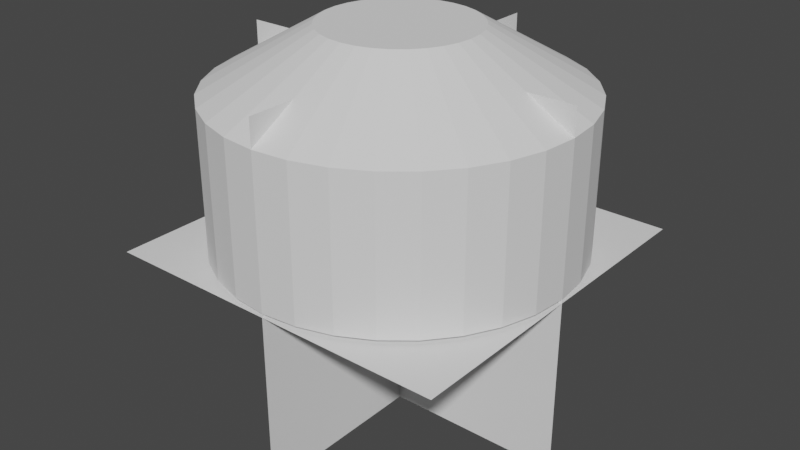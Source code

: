 # Source: Bush.blend  (saved by Blender 3.4.6; exported with 4.5.12 LTS)
import bpy
from mathutils import Matrix  # noqa: F401  (used for matrix-valued properties, if any)

bpy.ops.wm.read_factory_settings(use_empty=True)
scene = bpy.context.scene
scene.name = 'Scene'

# ---- materials (node trees are filled in below, after node groups)
mat_material_001 = bpy.data.materials.new('Material.001')
mat_material_001.use_transparent_shadow = False

# ---- material node trees
mat_material_001.use_nodes = True; mat_material_001.node_tree.nodes.clear()
_N = mat_material_001.node_tree.nodes; _L = mat_material_001.node_tree.links
n0 = _N.new('ShaderNodeBsdfPrincipled'); n0.name = 'Principled BSDF'; n0.location = (10, 300)
n0.distribution = 'GGX'
n0.subsurface_method = 'RANDOM_WALK_SKIN'
n0.inputs[0].default_value = (0.0, 0.07602, 0.002242, 1.0)
n0.inputs[3].default_value = 1.45
n0.inputs[27].default_value = (0.0, 0.0, 0.0, 1.0)
n0.inputs[28].default_value = 1.0
n1 = _N.new('ShaderNodeOutputMaterial'); n1.name = 'Material Output'; n1.location = (300, 300)
_L.new(n0.outputs[0], n1.inputs[0])
n1.is_active_output = True

# ---- world
world_world = bpy.data.worlds.new('World'); scene.world = world_world
world_world.use_nodes = True; world_world.node_tree.nodes.clear()
_N = world_world.node_tree.nodes; _L = world_world.node_tree.links
n0 = _N.new('ShaderNodeOutputWorld'); n0.name = 'World Output'; n0.location = (300, 300)
n1 = _N.new('ShaderNodeBackground'); n1.name = 'Background'; n1.location = (10, 300)
n1.inputs[0].default_value = (0.05088, 0.05088, 0.05088, 1.0)
_L.new(n1.outputs[0], n0.inputs[0])
n0.is_active_output = True
world_world.color = (0.05088, 0.05088, 0.05088)
world_world.use_sun_shadow = False
world_world.sun_shadow_jitter_overblur = 0.0

# ---- meshes
me_sphere = bpy.data.meshes.new('Sphere')
me_sphere.from_pydata([(0.0, 0.5556, 1.063), (0.0, 0.8315, 0.8741), (0.0, 0.9808, 0.6268), (0.0, 1.0, 0.493), (0.0, 0.9808, 0.3592), (0.0, 0.8315, 0.1119), (0.03806, 0.1913, 1.166), (0.07466, 0.3753, 1.127), (0.1084, 0.5449, 1.063), (0.1379, 0.6935, 0.9781), (0.1622, 0.8155, 0.8741), (0.1802, 0.9061, 0.7555), (0.1913, 0.9619, 0.6268), (0.1951, 0.9808, 0.493), (0.1913, 0.9619, 0.3592), (0.1802, 0.9061, 0.2305), (0.1622, 0.8155, 0.1119), (0.1379, 0.6935, 0.007932), (0.07466, 0.1802, 1.166), (0.1464, 0.3536, 1.127), (0.2126, 0.5133, 1.063), (0.2706, 0.6533, 0.9781), (0.3182, 0.7682, 0.8741), (0.3536, 0.8536, 0.7555), (0.3753, 0.9061, 0.6268), (0.3827, 0.9239, 0.493), (0.3753, 0.9061, 0.3592), (0.3536, 0.8536, 0.2305), (0.3182, 0.7682, 0.1119), (0.2706, 0.6533, 0.007932), (0.1084, 0.1622, 1.166), (0.2126, 0.3182, 1.127), (0.3087, 0.4619, 1.063), (0.3928, 0.5879, 0.9781), (0.4619, 0.6913, 0.8741), (0.5133, 0.7682, 0.7555), (0.5449, 0.8155, 0.6268), (0.5556, 0.8315, 0.493), (0.5449, 0.8155, 0.3592), (0.5133, 0.7682, 0.2305), (0.4619, 0.6913, 0.1119), (0.3928, 0.5879, 0.007932), (0.1379, 0.1379, 1.166), (0.2706, 0.2706, 1.127), (0.3928, 0.3928, 1.063), (0.5, 0.5, 0.9781), (0.5879, 0.5879, 0.8741), (0.6533, 0.6533, 0.7555), (0.6935, 0.6935, 0.6268), (0.7071, 0.7071, 0.493), (0.6935, 0.6935, 0.3592), (0.6533, 0.6533, 0.2305), (0.5879, 0.5879, 0.1119), (0.5, 0.5, 0.007932), (0.1622, 0.1084, 1.166), (0.3182, 0.2126, 1.127), (0.4619, 0.3087, 1.063), (0.5879, 0.3928, 0.9781), (0.6913, 0.4619, 0.8741), (0.7682, 0.5133, 0.7555), (0.8155, 0.5449, 0.6268), (0.8315, 0.5556, 0.493), (0.8155, 0.5449, 0.3592), (0.7682, 0.5133, 0.2305), (0.6913, 0.4619, 0.1119), (0.5879, 0.3928, 0.007932), (0.0, 0.0, 1.179), (0.1802, 0.07466, 1.166), (0.3536, 0.1464, 1.127), (0.5133, 0.2126, 1.063), (0.6533, 0.2706, 0.9781), (0.7682, 0.3182, 0.8741), (0.8536, 0.3536, 0.7555), (0.9061, 0.3753, 0.6268), (0.9239, 0.3827, 0.493), (0.9061, 0.3753, 0.3592), (0.8536, 0.3536, 0.2305), (0.7682, 0.3182, 0.1119), (0.6533, 0.2706, 0.007932), (0.1913, 0.03806, 1.166), (0.3753, 0.07466, 1.127), (0.5449, 0.1084, 1.063), (0.6935, 0.1379, 0.9781), (0.8155, 0.1622, 0.8741), (0.9061, 0.1802, 0.7555), (0.9619, 0.1913, 0.6268), (0.9808, 0.1951, 0.493), (0.9619, 0.1913, 0.3592), (0.9061, 0.1802, 0.2305), (0.8155, 0.1622, 0.1119), (0.6935, 0.1379, 0.007932), (0.1951, -1.118e-08, 1.166), (0.3827, -2.235e-08, 1.127), (0.5556, -5.215e-08, 1.063), (0.7071, 1.49e-08, 0.9781), (0.8315, -8.941e-08, 0.8741), (0.9239, 4.47e-08, 0.7555), (0.9808, -8.941e-08, 0.6268), (1.0, -1.639e-07, 0.493), (0.9808, -8.941e-08, 0.3592), (0.9239, 4.47e-08, 0.2305), (0.8315, -8.941e-08, 0.1119), (0.7071, 1.49e-08, 0.007932), (0.1913, -0.03806, 1.166), (0.3753, -0.07466, 1.127), (0.5449, -0.1084, 1.063), (0.6935, -0.1379, 0.9781), (0.8155, -0.1622, 0.8741), (0.9061, -0.1802, 0.7555), (0.9619, -0.1913, 0.6268), (0.9808, -0.1951, 0.493), (0.9619, -0.1913, 0.3592), (0.9061, -0.1802, 0.2305), (0.8155, -0.1622, 0.1119), (0.6935, -0.1379, 0.007932), (0.1802, -0.07466, 1.166), (0.3536, -0.1464, 1.127), (0.5133, -0.2126, 1.063), (0.6533, -0.2706, 0.9781), (0.7682, -0.3182, 0.8741), (0.8536, -0.3536, 0.7555), (0.9061, -0.3753, 0.6268), (0.9239, -0.3827, 0.493), (0.9061, -0.3753, 0.3592), (0.8536, -0.3536, 0.2305), (0.7682, -0.3182, 0.1119), (0.6533, -0.2706, 0.007932), (0.1622, -0.1084, 1.166), (0.3182, -0.2126, 1.127), (0.4619, -0.3087, 1.063), (0.5879, -0.3928, 0.9781), (0.6913, -0.4619, 0.8741), (0.7682, -0.5133, 0.7555), (0.8155, -0.5449, 0.6268), (0.8315, -0.5556, 0.493), (0.8155, -0.5449, 0.3592), (0.7682, -0.5133, 0.2305), (0.6913, -0.4619, 0.1119), (0.5879, -0.3928, 0.007932), (0.1379, -0.1379, 1.166), (0.2706, -0.2706, 1.127), (0.3928, -0.3928, 1.063), (0.5, -0.5, 0.9781), (0.5879, -0.5879, 0.8741), (0.6533, -0.6533, 0.7555), (0.6935, -0.6935, 0.6268), (0.7071, -0.7071, 0.493), (0.6935, -0.6935, 0.3592), (0.6533, -0.6533, 0.2305), (0.5879, -0.5879, 0.1119), (0.5, -0.5, 0.007932), (0.1084, -0.1622, 1.166), (0.2126, -0.3182, 1.127), (0.3087, -0.4619, 1.063), (0.3928, -0.5879, 0.9781), (0.4619, -0.6913, 0.8741), (0.5133, -0.7682, 0.7555), (0.5449, -0.8155, 0.6268), (0.5556, -0.8315, 0.493), (0.5449, -0.8155, 0.3592), (0.5133, -0.7682, 0.2305), (0.4619, -0.6913, 0.1119), (0.3928, -0.5879, 0.007932), (0.07466, -0.1802, 1.166), (0.1464, -0.3536, 1.127), (0.2126, -0.5133, 1.063), (0.2706, -0.6533, 0.9781), (0.3182, -0.7682, 0.8741), (0.3536, -0.8536, 0.7555), (0.3753, -0.9061, 0.6268), (0.3827, -0.9239, 0.493), (0.3753, -0.9061, 0.3592), (0.3536, -0.8536, 0.2305), (0.3182, -0.7682, 0.1119), (0.2706, -0.6533, 0.007932), (0.03806, -0.1913, 1.166), (0.07466, -0.3753, 1.127), (0.1084, -0.5449, 1.063), (0.1379, -0.6935, 0.9781), (0.1622, -0.8155, 0.8741), (0.1802, -0.9061, 0.7555), (0.1913, -0.9619, 0.6268), (0.1951, -0.9808, 0.493), (0.1913, -0.9619, 0.3592), (0.1802, -0.9061, 0.2305), (0.1622, -0.8155, 0.1119), (0.1379, -0.6935, 0.007932), (-7.451e-09, -0.1951, 1.166), (-5.215e-08, -0.3827, 1.127), (-9.686e-08, -0.5556, 1.063), (-1.49e-08, -0.7071, 0.9781), (-1.043e-07, -0.8315, 0.8741), (2.98e-08, -0.9239, 0.7555), (-1.341e-07, -0.9808, 0.6268), (-3.278e-07, -1.0, 0.493), (-1.341e-07, -0.9808, 0.3592), (2.98e-08, -0.9239, 0.2305), (-1.043e-07, -0.8315, 0.1119), (-1.49e-08, -0.7071, 0.007932), (-0.03806, -0.1913, 1.166), (-0.07466, -0.3753, 1.127), (-0.1084, -0.5449, 1.063), (-0.1379, -0.6935, 0.9781), (-0.1622, -0.8155, 0.8741), (-0.1802, -0.9061, 0.7555), (-0.1913, -0.9619, 0.6268), (-0.1951, -0.9808, 0.493), (-0.1913, -0.9619, 0.3592), (-0.1802, -0.9061, 0.2305), (-0.1622, -0.8155, 0.1119), (-0.1379, -0.6935, 0.007932), (-0.07466, -0.1802, 1.166), (-0.1464, -0.3536, 1.127), (-0.2126, -0.5133, 1.063), (-0.2706, -0.6533, 0.9781), (-0.3182, -0.7682, 0.8741), (-0.3536, -0.8536, 0.7555), (-0.3753, -0.9061, 0.6268), (-0.3827, -0.9239, 0.493), (-0.3753, -0.9061, 0.3592), (-0.3536, -0.8536, 0.2305), (-0.3182, -0.7682, 0.1119), (-0.2706, -0.6533, 0.007932), (-0.1084, -0.1622, 1.166), (-0.2126, -0.3182, 1.127), (-0.3087, -0.4619, 1.063), (-0.3928, -0.5879, 0.9781), (-0.4619, -0.6913, 0.8741), (-0.5133, -0.7682, 0.7555), (-0.5449, -0.8155, 0.6268), (-0.5556, -0.8315, 0.493), (-0.5449, -0.8155, 0.3592), (-0.5133, -0.7682, 0.2305), (-0.4619, -0.6913, 0.1119), (-0.3928, -0.5879, 0.007932), (-0.1379, -0.1379, 1.166), (-0.2706, -0.2706, 1.127), (-0.3928, -0.3928, 1.063), (-0.5, -0.5, 0.9781), (-0.5879, -0.5879, 0.8741), (-0.6533, -0.6533, 0.7555), (-0.6935, -0.6935, 0.6268), (-0.7071, -0.7071, 0.493), (-0.6935, -0.6935, 0.3592), (-0.6533, -0.6533, 0.2305), (-0.5879, -0.5879, 0.1119), (-0.5, -0.5, 0.007932), (-0.1622, -0.1084, 1.166), (-0.3182, -0.2126, 1.127), (-0.4619, -0.3087, 1.063), (-0.5879, -0.3928, 0.9781), (-0.6913, -0.4619, 0.8741), (-0.7682, -0.5133, 0.7555), (-0.8155, -0.5449, 0.6268), (-0.8315, -0.5556, 0.493), (-0.8155, -0.5449, 0.3592), (-0.7682, -0.5133, 0.2305), (-0.6913, -0.4619, 0.1119), (-0.5879, -0.3928, 0.007932), (-0.1802, -0.07466, 1.166), (-0.3536, -0.1464, 1.127), (-0.5133, -0.2126, 1.063), (-0.6533, -0.2706, 0.9781), (-0.7682, -0.3182, 0.8741), (-0.8536, -0.3536, 0.7555), (-0.9061, -0.3753, 0.6268), (-0.9239, -0.3827, 0.493), (-0.9061, -0.3753, 0.3592), (-0.8536, -0.3536, 0.2305), (-0.7682, -0.3182, 0.1119), (-0.6533, -0.2706, 0.007932), (-0.1913, -0.03806, 1.166), (-0.3753, -0.07466, 1.127), (-0.5449, -0.1084, 1.063), (-0.6935, -0.1379, 0.9781), (-0.8155, -0.1622, 0.8741), (-0.9061, -0.1802, 0.7555), (-0.9619, -0.1913, 0.6268), (-0.9808, -0.1951, 0.493), (-0.9619, -0.1913, 0.3592), (-0.9061, -0.1802, 0.2305), (-0.8155, -0.1622, 0.1119), (-0.6935, -0.1379, 0.007932), (-0.1951, 1.863e-08, 1.166), (-0.3827, 5.215e-08, 1.127), (-0.5556, 1.49e-07, 1.063), (-0.7071, 2.98e-08, 0.9781), (-0.8315, 1.639e-07, 0.8741), (-0.9239, 1.49e-08, 0.7555), (-0.9808, 2.682e-07, 0.6268), (-1.0, 4.47e-07, 0.493), (-0.9808, 2.682e-07, 0.3592), (-0.9239, 1.49e-08, 0.2305), (-0.8315, 1.639e-07, 0.1119), (-0.7071, 2.98e-08, 0.007932), (-0.1913, 0.03806, 1.166), (-0.3753, 0.07466, 1.127), (-0.5449, 0.1084, 1.063), (-0.6935, 0.1379, 0.9781), (-0.8155, 0.1622, 0.8741), (-0.9061, 0.1802, 0.7555), (-0.9619, 0.1913, 0.6268), (-0.9808, 0.1951, 0.493), (-0.9619, 0.1913, 0.3592), (-0.9061, 0.1802, 0.2305), (-0.8155, 0.1622, 0.1119), (-0.6935, 0.1379, 0.007932), (-0.1802, 0.07466, 1.166), (-0.3536, 0.1464, 1.127), (-0.5133, 0.2126, 1.063), (-0.6533, 0.2706, 0.9781), (-0.7682, 0.3182, 0.8741), (-0.8536, 0.3536, 0.7555), (-0.9061, 0.3753, 0.6268), (-0.9239, 0.3827, 0.493), (-0.9061, 0.3753, 0.3592), (-0.8536, 0.3536, 0.2305), (-0.7682, 0.3182, 0.1119), (-0.6533, 0.2706, 0.007932), (-0.1622, 0.1084, 1.166), (-0.3182, 0.2126, 1.127), (-0.4619, 0.3087, 1.063), (-0.5879, 0.3928, 0.9781), (-0.6913, 0.4619, 0.8741), (-0.7682, 0.5133, 0.7555), (-0.8155, 0.5449, 0.6268), (-0.8315, 0.5556, 0.493), (-0.8155, 0.5449, 0.3592), (-0.7682, 0.5133, 0.2305), (-0.6913, 0.4619, 0.1119), (-0.5879, 0.3928, 0.007932), (-0.1379, 0.1379, 1.166), (-0.2706, 0.2706, 1.127), (-0.3928, 0.3928, 1.063), (-0.5, 0.5, 0.9781), (-0.5879, 0.5879, 0.8741), (-0.6533, 0.6533, 0.7555), (-0.6935, 0.6935, 0.6268), (-0.7071, 0.7071, 0.493), (-0.6935, 0.6935, 0.3592), (-0.6533, 0.6533, 0.2305), (-0.5879, 0.5879, 0.1119), (-0.5, 0.5, 0.007932), (-0.1084, 0.1622, 1.166), (-0.2126, 0.3182, 1.127), (-0.3087, 0.4619, 1.063), (-0.3928, 0.5879, 0.9781), (-0.4619, 0.6913, 0.8741), (-0.5133, 0.7682, 0.7555), (-0.5449, 0.8155, 0.6268), (-0.5556, 0.8315, 0.493), (-0.5449, 0.8155, 0.3592), (-0.5133, 0.7682, 0.2305), (-0.4619, 0.6913, 0.1119), (-0.3928, 0.5879, 0.007932), (-0.07466, 0.1802, 1.166), (-0.1464, 0.3536, 1.127), (-0.2126, 0.5133, 1.063), (-0.2706, 0.6533, 0.9781), (-0.3182, 0.7682, 0.8741), (-0.3536, 0.8536, 0.7555), (-0.3753, 0.9061, 0.6268), (-0.3827, 0.9239, 0.493), (-0.3753, 0.9061, 0.3592), (-0.3536, 0.8536, 0.2305), (-0.3182, 0.7682, 0.1119), (-0.2706, 0.6533, 0.007932), (-0.03806, 0.1913, 1.166), (-0.07466, 0.3753, 1.127), (-0.1084, 0.5449, 1.063), (-0.1379, 0.6935, 0.9781), (-0.1622, 0.8155, 0.8741), (-0.1802, 0.9061, 0.7555), (-0.1913, 0.9619, 0.6268), (-0.1951, 0.9808, 0.493), (-0.1913, 0.9619, 0.3592), (-0.1802, 0.9061, 0.2305), (-0.1622, 0.8155, 0.1119), (-0.1379, 0.6935, 0.007932), (1.49e-08, 0.1951, 1.166), (6.706e-08, 0.3827, 1.127), (8.941e-08, 0.7071, 0.9781), (5.96e-08, 0.9239, 0.7555), (5.96e-08, 0.9239, 0.2305), (8.941e-08, 0.7071, 0.007932)], [], [(380, 379, 6, 7), (383, 4, 14, 15), (0, 380, 7, 8), (5, 383, 15, 16), (381, 0, 8, 9), (384, 5, 16, 17), (1, 381, 9, 10), (382, 1, 10, 11), (2, 382, 11, 12), (3, 2, 12, 13), (379, 66, 6), (4, 3, 13, 14), (6, 66, 18), (14, 13, 25, 26), (7, 6, 18, 19), (15, 14, 26, 27), (8, 7, 19, 20), (16, 15, 27, 28), (9, 8, 20, 21), (17, 16, 28, 29), (10, 9, 21, 22), (11, 10, 22, 23), (12, 11, 23, 24), (13, 12, 24, 25), (22, 21, 33, 34), (23, 22, 34, 35), (24, 23, 35, 36), (25, 24, 36, 37), (18, 66, 30), (26, 25, 37, 38), (19, 18, 30, 31), (27, 26, 38, 39), (20, 19, 31, 32), (28, 27, 39, 40), (21, 20, 32, 33), (29, 28, 40, 41), (38, 37, 49, 50), (31, 30, 42, 43), (39, 38, 50, 51), (32, 31, 43, 44), (40, 39, 51, 52), (33, 32, 44, 45), (41, 40, 52, 53), (34, 33, 45, 46), (35, 34, 46, 47), (36, 35, 47, 48), (37, 36, 48, 49), (30, 66, 42), (47, 46, 58, 59), (48, 47, 59, 60), (49, 48, 60, 61), (42, 66, 54), (50, 49, 61, 62), (43, 42, 54, 55), (51, 50, 62, 63), (44, 43, 55, 56), (52, 51, 63, 64), (45, 44, 56, 57), (53, 52, 64, 65), (46, 45, 57, 58), (55, 54, 67, 68), (63, 62, 75, 76), (56, 55, 68, 69), (64, 63, 76, 77), (57, 56, 69, 70), (65, 64, 77, 78), (58, 57, 70, 71), (59, 58, 71, 72), (60, 59, 72, 73), (61, 60, 73, 74), (54, 66, 67), (62, 61, 74, 75), (72, 71, 83, 84), (73, 72, 84, 85), (74, 73, 85, 86), (67, 66, 79), (75, 74, 86, 87), (68, 67, 79, 80), (76, 75, 87, 88), (69, 68, 80, 81), (77, 76, 88, 89), (70, 69, 81, 82), (78, 77, 89, 90), (71, 70, 82, 83), (88, 87, 99, 100), (81, 80, 92, 93), (89, 88, 100, 101), (82, 81, 93, 94), (90, 89, 101, 102), (83, 82, 94, 95), (84, 83, 95, 96), (85, 84, 96, 97), (86, 85, 97, 98), (79, 66, 91), (87, 86, 98, 99), (80, 79, 91, 92), (97, 96, 108, 109), (98, 97, 109, 110), (91, 66, 103), (99, 98, 110, 111), (92, 91, 103, 104), (100, 99, 111, 112), (93, 92, 104, 105), (101, 100, 112, 113), (94, 93, 105, 106), (102, 101, 113, 114), (95, 94, 106, 107), (96, 95, 107, 108), (113, 112, 124, 125), (106, 105, 117, 118), (114, 113, 125, 126), (107, 106, 118, 119), (108, 107, 119, 120), (109, 108, 120, 121), (110, 109, 121, 122), (103, 66, 115), (111, 110, 122, 123), (104, 103, 115, 116), (112, 111, 123, 124), (105, 104, 116, 117), (122, 121, 133, 134), (115, 66, 127), (123, 122, 134, 135), (116, 115, 127, 128), (124, 123, 135, 136), (117, 116, 128, 129), (125, 124, 136, 137), (118, 117, 129, 130), (126, 125, 137, 138), (119, 118, 130, 131), (120, 119, 131, 132), (121, 120, 132, 133), (130, 129, 141, 142), (138, 137, 149, 150), (131, 130, 142, 143), (132, 131, 143, 144), (133, 132, 144, 145), (134, 133, 145, 146), (127, 66, 139), (135, 134, 146, 147), (128, 127, 139, 140), (136, 135, 147, 148), (129, 128, 140, 141), (137, 136, 148, 149), (146, 145, 157, 158), (139, 66, 151), (147, 146, 158, 159), (140, 139, 151, 152), (148, 147, 159, 160), (141, 140, 152, 153), (149, 148, 160, 161), (142, 141, 153, 154), (150, 149, 161, 162), (143, 142, 154, 155), (144, 143, 155, 156), (145, 144, 156, 157), (162, 161, 173, 174), (155, 154, 166, 167), (156, 155, 167, 168), (157, 156, 168, 169), (158, 157, 169, 170), (151, 66, 163), (159, 158, 170, 171), (152, 151, 163, 164), (160, 159, 171, 172), (153, 152, 164, 165), (161, 160, 172, 173), (154, 153, 165, 166), (163, 66, 175), (171, 170, 182, 183), (164, 163, 175, 176), (172, 171, 183, 184), (165, 164, 176, 177), (173, 172, 184, 185), (166, 165, 177, 178), (174, 173, 185, 186), (167, 166, 178, 179), (168, 167, 179, 180), (169, 168, 180, 181), (170, 169, 181, 182), (179, 178, 190, 191), (180, 179, 191, 192), (181, 180, 192, 193), (182, 181, 193, 194), (175, 66, 187), (183, 182, 194, 195), (176, 175, 187, 188), (184, 183, 195, 196), (177, 176, 188, 189), (185, 184, 196, 197), (178, 177, 189, 190), (186, 185, 197, 198), (195, 194, 206, 207), (188, 187, 199, 200), (196, 195, 207, 208), (189, 188, 200, 201), (197, 196, 208, 209), (190, 189, 201, 202), (198, 197, 209, 210), (191, 190, 202, 203), (192, 191, 203, 204), (193, 192, 204, 205), (194, 193, 205, 206), (187, 66, 199), (204, 203, 215, 216), (205, 204, 216, 217), (206, 205, 217, 218), (199, 66, 211), (207, 206, 218, 219), (200, 199, 211, 212), (208, 207, 219, 220), (201, 200, 212, 213), (209, 208, 220, 221), (202, 201, 213, 214), (210, 209, 221, 222), (203, 202, 214, 215), (220, 219, 231, 232), (213, 212, 224, 225), (221, 220, 232, 233), (214, 213, 225, 226), (222, 221, 233, 234), (215, 214, 226, 227), (216, 215, 227, 228), (217, 216, 228, 229), (218, 217, 229, 230), (211, 66, 223), (219, 218, 230, 231), (212, 211, 223, 224), (229, 228, 240, 241), (230, 229, 241, 242), (223, 66, 235), (231, 230, 242, 243), (224, 223, 235, 236), (232, 231, 243, 244), (225, 224, 236, 237), (233, 232, 244, 245), (226, 225, 237, 238), (234, 233, 245, 246), (227, 226, 238, 239), (228, 227, 239, 240), (237, 236, 248, 249), (245, 244, 256, 257), (238, 237, 249, 250), (246, 245, 257, 258), (239, 238, 250, 251), (240, 239, 251, 252), (241, 240, 252, 253), (242, 241, 253, 254), (235, 66, 247), (243, 242, 254, 255), (236, 235, 247, 248), (244, 243, 255, 256), (253, 252, 264, 265), (254, 253, 265, 266), (247, 66, 259), (255, 254, 266, 267), (248, 247, 259, 260), (256, 255, 267, 268), (249, 248, 260, 261), (257, 256, 268, 269), (250, 249, 261, 262), (258, 257, 269, 270), (251, 250, 262, 263), (252, 251, 263, 264), (269, 268, 280, 281), (262, 261, 273, 274), (270, 269, 281, 282), (263, 262, 274, 275), (264, 263, 275, 276), (265, 264, 276, 277), (266, 265, 277, 278), (259, 66, 271), (267, 266, 278, 279), (260, 259, 271, 272), (268, 267, 279, 280), (261, 260, 272, 273), (278, 277, 289, 290), (271, 66, 283), (279, 278, 290, 291), (272, 271, 283, 284), (280, 279, 291, 292), (273, 272, 284, 285), (281, 280, 292, 293), (274, 273, 285, 286), (282, 281, 293, 294), (275, 274, 286, 287), (276, 275, 287, 288), (277, 276, 288, 289), (286, 285, 297, 298), (294, 293, 305, 306), (287, 286, 298, 299), (288, 287, 299, 300), (289, 288, 300, 301), (290, 289, 301, 302), (283, 66, 295), (291, 290, 302, 303), (284, 283, 295, 296), (292, 291, 303, 304), (285, 284, 296, 297), (293, 292, 304, 305), (302, 301, 313, 314), (295, 66, 307), (303, 302, 314, 315), (296, 295, 307, 308), (304, 303, 315, 316), (297, 296, 308, 309), (305, 304, 316, 317), (298, 297, 309, 310), (306, 305, 317, 318), (299, 298, 310, 311), (300, 299, 311, 312), (301, 300, 312, 313), (318, 317, 329, 330), (311, 310, 322, 323), (312, 311, 323, 324), (313, 312, 324, 325), (314, 313, 325, 326), (307, 66, 319), (315, 314, 326, 327), (308, 307, 319, 320), (316, 315, 327, 328), (309, 308, 320, 321), (317, 316, 328, 329), (310, 309, 321, 322), (327, 326, 338, 339), (320, 319, 331, 332), (328, 327, 339, 340), (321, 320, 332, 333), (329, 328, 340, 341), (322, 321, 333, 334), (330, 329, 341, 342), (323, 322, 334, 335), (324, 323, 335, 336), (325, 324, 336, 337), (326, 325, 337, 338), (319, 66, 331), (336, 335, 347, 348), (337, 336, 348, 349), (338, 337, 349, 350), (331, 66, 343), (339, 338, 350, 351), (332, 331, 343, 344), (340, 339, 351, 352), (333, 332, 344, 345), (341, 340, 352, 353), (334, 333, 345, 346), (342, 341, 353, 354), (335, 334, 346, 347), (344, 343, 355, 356), (352, 351, 363, 364), (345, 344, 356, 357), (353, 352, 364, 365), (346, 345, 357, 358), (354, 353, 365, 366), (347, 346, 358, 359), (348, 347, 359, 360), (349, 348, 360, 361), (350, 349, 361, 362), (343, 66, 355), (351, 350, 362, 363), (360, 359, 371, 372), (361, 360, 372, 373), (362, 361, 373, 374), (355, 66, 367), (363, 362, 374, 375), (356, 355, 367, 368), (364, 363, 375, 376), (357, 356, 368, 369), (365, 364, 376, 377), (358, 357, 369, 370), (366, 365, 377, 378), (359, 358, 370, 371), (376, 375, 4, 383), (369, 368, 380, 0), (377, 376, 383, 5), (370, 369, 0, 381), (378, 377, 5, 384), (371, 370, 381, 1), (372, 371, 1, 382), (373, 372, 382, 2), (374, 373, 2, 3), (367, 66, 379), (375, 374, 3, 4), (368, 367, 379, 380)])
_uv = me_sphere.uv_layers.new(name='UVMap')
_uv.uv.foreach_set('vector', [0.75, 0.875, 0.75, 0.9375, 0.7188, 0.9375, 0.7188, 0.875, 0.75, 0.375, 0.75, 0.4375, 0.7188, 0.4375, 0.7188, 0.375, 0.75, 0.8125, 0.75, 0.875, 0.7188, 0.875, 0.7188, 0.8125, 0.75, 0.3125, 0.75, 0.375, 0.7188, 0.375, 0.7188, 0.3125, 0.75, 0.75, 0.75, 0.8125, 0.7188, 0.8125, 0.7188, 0.75, 0.75, 0.25, 0.75, 0.3125, 0.7188, 0.3125, 0.7188, 0.25, 0.75, 0.6875, 0.75, 0.75, 0.7188, 0.75, 0.7188, 0.6875, 0.75, 0.625, 0.75, 0.6875, 0.7188, 0.6875, 0.7188, 0.625, 0.75, 0.5625, 0.75, 0.625, 0.7188, 0.625, 0.7188, 0.5625, 0.75, 0.5, 0.75, 0.5625, 0.7188, 0.5625, 0.7188, 0.5, 0.75, 0.9375, 0.7344, 1.0, 0.7188, 0.9375, 0.75, 0.4375, 0.75, 0.5, 0.7188, 0.5, 0.7188, 0.4375, 0.7188, 0.9375, 0.7031, 1.0, 0.6875, 0.9375, 0.7188, 0.4375, 0.7188, 0.5, 0.6875, 0.5, 0.6875, 0.4375, 0.7188, 0.875, 0.7188, 0.9375, 0.6875, 0.9375, 0.6875, 0.875, 0.7188, 0.375, 0.7188, 0.4375, 0.6875, 0.4375, 0.6875, 0.375, 0.7188, 0.8125, 0.7188, 0.875, 0.6875, 0.875, 0.6875, 0.8125, 0.7188, 0.3125, 0.7188, 0.375, 0.6875, 0.375, 0.6875, 0.3125, 0.7188, 0.75, 0.7188, 0.8125, 0.6875, 0.8125, 0.6875, 0.75, 0.7188, 0.25, 0.7188, 0.3125, 0.6875, 0.3125, 0.6875, 0.25, 0.7188, 0.6875, 0.7188, 0.75, 0.6875, 0.75, 0.6875, 0.6875, 0.7188, 0.625, 0.7188, 0.6875, 0.6875, 0.6875, 0.6875, 0.625, 0.7188, 0.5625, 0.7188, 0.625, 0.6875, 0.625, 0.6875, 0.5625, 0.7188, 0.5, 0.7188, 0.5625, 0.6875, 0.5625, 0.6875, 0.5, 0.6875, 0.6875, 0.6875, 0.75, 0.6562, 0.75, 0.6562, 0.6875, 0.6875, 0.625, 0.6875, 0.6875, 0.6562, 0.6875, 0.6562, 0.625, 0.6875, 0.5625, 0.6875, 0.625, 0.6562, 0.625, 0.6562, 0.5625, 0.6875, 0.5, 0.6875, 0.5625, 0.6562, 0.5625, 0.6562, 0.5, 0.6875, 0.9375, 0.6719, 1.0, 0.6562, 0.9375, 0.6875, 0.4375, 0.6875, 0.5, 0.6562, 0.5, 0.6562, 0.4375, 0.6875, 0.875, 0.6875, 0.9375, 0.6562, 0.9375, 0.6562, 0.875, 0.6875, 0.375, 0.6875, 0.4375, 0.6562, 0.4375, 0.6562, 0.375, 0.6875, 0.8125, 0.6875, 0.875, 0.6562, 0.875, 0.6562, 0.8125, 0.6875, 0.3125, 0.6875, 0.375, 0.6562, 0.375, 0.6562, 0.3125, 0.6875, 0.75, 0.6875, 0.8125, 0.6562, 0.8125, 0.6562, 0.75, 0.6875, 0.25, 0.6875, 0.3125, 0.6562, 0.3125, 0.6562, 0.25, 0.6562, 0.4375, 0.6562, 0.5, 0.625, 0.5, 0.625, 0.4375, 0.6562, 0.875, 0.6562, 0.9375, 0.625, 0.9375, 0.625, 0.875, 0.6562, 0.375, 0.6562, 0.4375, 0.625, 0.4375, 0.625, 0.375, 0.6562, 0.8125, 0.6562, 0.875, 0.625, 0.875, 0.625, 0.8125, 0.6562, 0.3125, 0.6562, 0.375, 0.625, 0.375, 0.625, 0.3125, 0.6562, 0.75, 0.6562, 0.8125, 0.625, 0.8125, 0.625, 0.75, 0.6562, 0.25, 0.6562, 0.3125, 0.625, 0.3125, 0.625, 0.25, 0.6562, 0.6875, 0.6562, 0.75, 0.625, 0.75, 0.625, 0.6875, 0.6562, 0.625, 0.6562, 0.6875, 0.625, 0.6875, 0.625, 0.625, 0.6562, 0.5625, 0.6562, 0.625, 0.625, 0.625, 0.625, 0.5625, 0.6562, 0.5, 0.6562, 0.5625, 0.625, 0.5625, 0.625, 0.5, 0.6562, 0.9375, 0.6406, 1.0, 0.625, 0.9375, 0.625, 0.625, 0.625, 0.6875, 0.5938, 0.6875, 0.5938, 0.625, 0.625, 0.5625, 0.625, 0.625, 0.5938, 0.625, 0.5938, 0.5625, 0.625, 0.5, 0.625, 0.5625, 0.5938, 0.5625, 0.5938, 0.5, 0.625, 0.9375, 0.6094, 1.0, 0.5938, 0.9375, 0.625, 0.4375, 0.625, 0.5, 0.5938, 0.5, 0.5938, 0.4375, 0.625, 0.875, 0.625, 0.9375, 0.5938, 0.9375, 0.5938, 0.875, 0.625, 0.375, 0.625, 0.4375, 0.5938, 0.4375, 0.5938, 0.375, 0.625, 0.8125, 0.625, 0.875, 0.5938, 0.875, 0.5938, 0.8125, 0.625, 0.3125, 0.625, 0.375, 0.5938, 0.375, 0.5938, 0.3125, 0.625, 0.75, 0.625, 0.8125, 0.5938, 0.8125, 0.5938, 0.75, 0.625, 0.25, 0.625, 0.3125, 0.5938, 0.3125, 0.5938, 0.25, 0.625, 0.6875, 0.625, 0.75, 0.5938, 0.75, 0.5938, 0.6875, 0.5938, 0.875, 0.5938, 0.9375, 0.5625, 0.9375, 0.5625, 0.875, 0.5938, 0.375, 0.5938, 0.4375, 0.5625, 0.4375, 0.5625, 0.375, 0.5938, 0.8125, 0.5938, 0.875, 0.5625, 0.875, 0.5625, 0.8125, 0.5938, 0.3125, 0.5938, 0.375, 0.5625, 0.375, 0.5625, 0.3125, 0.5938, 0.75, 0.5938, 0.8125, 0.5625, 0.8125, 0.5625, 0.75, 0.5938, 0.25, 0.5938, 0.3125, 0.5625, 0.3125, 0.5625, 0.25, 0.5938, 0.6875, 0.5938, 0.75, 0.5625, 0.75, 0.5625, 0.6875, 0.5938, 0.625, 0.5938, 0.6875, 0.5625, 0.6875, 0.5625, 0.625, 0.5938, 0.5625, 0.5938, 0.625, 0.5625, 0.625, 0.5625, 0.5625, 0.5938, 0.5, 0.5938, 0.5625, 0.5625, 0.5625, 0.5625, 0.5, 0.5938, 0.9375, 0.5781, 1.0, 0.5625, 0.9375, 0.5938, 0.4375, 0.5938, 0.5, 0.5625, 0.5, 0.5625, 0.4375, 0.5625, 0.625, 0.5625, 0.6875, 0.5312, 0.6875, 0.5312, 0.625, 0.5625, 0.5625, 0.5625, 0.625, 0.5312, 0.625, 0.5312, 0.5625, 0.5625, 0.5, 0.5625, 0.5625, 0.5312, 0.5625, 0.5312, 0.5, 0.5625, 0.9375, 0.5469, 1.0, 0.5312, 0.9375, 0.5625, 0.4375, 0.5625, 0.5, 0.5312, 0.5, 0.5312, 0.4375, 0.5625, 0.875, 0.5625, 0.9375, 0.5312, 0.9375, 0.5312, 0.875, 0.5625, 0.375, 0.5625, 0.4375, 0.5312, 0.4375, 0.5312, 0.375, 0.5625, 0.8125, 0.5625, 0.875, 0.5312, 0.875, 0.5312, 0.8125, 0.5625, 0.3125, 0.5625, 0.375, 0.5312, 0.375, 0.5312, 0.3125, 0.5625, 0.75, 0.5625, 0.8125, 0.5312, 0.8125, 0.5312, 0.75, 0.5625, 0.25, 0.5625, 0.3125, 0.5312, 0.3125, 0.5312, 0.25, 0.5625, 0.6875, 0.5625, 0.75, 0.5312, 0.75, 0.5312, 0.6875, 0.5312, 0.375, 0.5312, 0.4375, 0.5, 0.4375, 0.5, 0.375, 0.5312, 0.8125, 0.5312, 0.875, 0.5, 0.875, 0.5, 0.8125, 0.5312, 0.3125, 0.5312, 0.375, 0.5, 0.375, 0.5, 0.3125, 0.5312, 0.75, 0.5312, 0.8125, 0.5, 0.8125, 0.5, 0.75, 0.5312, 0.25, 0.5312, 0.3125, 0.5, 0.3125, 0.5, 0.25, 0.5312, 0.6875, 0.5312, 0.75, 0.5, 0.75, 0.5, 0.6875, 0.5312, 0.625, 0.5312, 0.6875, 0.5, 0.6875, 0.5, 0.625, 0.5312, 0.5625, 0.5312, 0.625, 0.5, 0.625, 0.5, 0.5625, 0.5312, 0.5, 0.5312, 0.5625, 0.5, 0.5625, 0.5, 0.5, 0.5312, 0.9375, 0.5156, 1.0, 0.5, 0.9375, 0.5312, 0.4375, 0.5312, 0.5, 0.5, 0.5, 0.5, 0.4375, 0.5312, 0.875, 0.5312, 0.9375, 0.5, 0.9375, 0.5, 0.875, 0.5, 0.5625, 0.5, 0.625, 0.4688, 0.625, 0.4688, 0.5625, 0.5, 0.5, 0.5, 0.5625, 0.4688, 0.5625, 0.4687, 0.5, 0.5, 0.9375, 0.4844, 1.0, 0.4688, 0.9375, 0.5, 0.4375, 0.5, 0.5, 0.4687, 0.5, 0.4688, 0.4375, 0.5, 0.875, 0.5, 0.9375, 0.4688, 0.9375, 0.4688, 0.875, 0.5, 0.375, 0.5, 0.4375, 0.4688, 0.4375, 0.4688, 0.375, 0.5, 0.8125, 0.5, 0.875, 0.4688, 0.875, 0.4688, 0.8125, 0.5, 0.3125, 0.5, 0.375, 0.4688, 0.375, 0.4687, 0.3125, 0.5, 0.75, 0.5, 0.8125, 0.4688, 0.8125, 0.4688, 0.75, 0.5, 0.25, 0.5, 0.3125, 0.4687, 0.3125, 0.4688, 0.25, 0.5, 0.6875, 0.5, 0.75, 0.4688, 0.75, 0.4687, 0.6875, 0.5, 0.625, 0.5, 0.6875, 0.4687, 0.6875, 0.4688, 0.625, 0.4687, 0.3125, 0.4688, 0.375, 0.4375, 0.375, 0.4375, 0.3125, 0.4688, 0.75, 0.4688, 0.8125, 0.4375, 0.8125, 0.4375, 0.75, 0.4688, 0.25, 0.4687, 0.3125, 0.4375, 0.3125, 0.4375, 0.25, 0.4687, 0.6875, 0.4688, 0.75, 0.4375, 0.75, 0.4375, 0.6875, 0.4688, 0.625, 0.4687, 0.6875, 0.4375, 0.6875, 0.4375, 0.625, 0.4688, 0.5625, 0.4688, 0.625, 0.4375, 0.625, 0.4375, 0.5625, 0.4687, 0.5, 0.4688, 0.5625, 0.4375, 0.5625, 0.4375, 0.5, 0.4688, 0.9375, 0.4531, 1.0, 0.4375, 0.9375, 0.4688, 0.4375, 0.4687, 0.5, 0.4375, 0.5, 0.4375, 0.4375, 0.4688, 0.875, 0.4688, 0.9375, 0.4375, 0.9375, 0.4375, 0.875, 0.4688, 0.375, 0.4688, 0.4375, 0.4375, 0.4375, 0.4375, 0.375, 0.4688, 0.8125, 0.4688, 0.875, 0.4375, 0.875, 0.4375, 0.8125, 0.4375, 0.5, 0.4375, 0.5625, 0.4062, 0.5625, 0.4062, 0.5, 0.4375, 0.9375, 0.4219, 1.0, 0.4062, 0.9375, 0.4375, 0.4375, 0.4375, 0.5, 0.4062, 0.5, 0.4062, 0.4375, 0.4375, 0.875, 0.4375, 0.9375, 0.4062, 0.9375, 0.4062, 0.875, 0.4375, 0.375, 0.4375, 0.4375, 0.4062, 0.4375, 0.4062, 0.375, 0.4375, 0.8125, 0.4375, 0.875, 0.4062, 0.875, 0.4062, 0.8125, 0.4375, 0.3125, 0.4375, 0.375, 0.4062, 0.375, 0.4062, 0.3125, 0.4375, 0.75, 0.4375, 0.8125, 0.4062, 0.8125, 0.4062, 0.75, 0.4375, 0.25, 0.4375, 0.3125, 0.4062, 0.3125, 0.4062, 0.25, 0.4375, 0.6875, 0.4375, 0.75, 0.4062, 0.75, 0.4062, 0.6875, 0.4375, 0.625, 0.4375, 0.6875, 0.4062, 0.6875, 0.4062, 0.625, 0.4375, 0.5625, 0.4375, 0.625, 0.4062, 0.625, 0.4062, 0.5625, 0.4062, 0.75, 0.4062, 0.8125, 0.375, 0.8125, 0.375, 0.75, 0.4062, 0.25, 0.4062, 0.3125, 0.375, 0.3125, 0.375, 0.25, 0.4062, 0.6875, 0.4062, 0.75, 0.375, 0.75, 0.375, 0.6875, 0.4062, 0.625, 0.4062, 0.6875, 0.375, 0.6875, 0.375, 0.625, 0.4062, 0.5625, 0.4062, 0.625, 0.375, 0.625, 0.375, 0.5625, 0.4062, 0.5, 0.4062, 0.5625, 0.375, 0.5625, 0.375, 0.5, 0.4062, 0.9375, 0.3906, 1.0, 0.375, 0.9375, 0.4062, 0.4375, 0.4062, 0.5, 0.375, 0.5, 0.375, 0.4375, 0.4062, 0.875, 0.4062, 0.9375, 0.375, 0.9375, 0.375, 0.875, 0.4062, 0.375, 0.4062, 0.4375, 0.375, 0.4375, 0.375, 0.375, 0.4062, 0.8125, 0.4062, 0.875, 0.375, 0.875, 0.375, 0.8125, 0.4062, 0.3125, 0.4062, 0.375, 0.375, 0.375, 0.375, 0.3125, 0.375, 0.5, 0.375, 0.5625, 0.3438, 0.5625, 0.3437, 0.5, 0.375, 0.9375, 0.3594, 1.0, 0.3438, 0.9375, 0.375, 0.4375, 0.375, 0.5, 0.3437, 0.5, 0.3438, 0.4375, 0.375, 0.875, 0.375, 0.9375, 0.3438, 0.9375, 0.3438, 0.875, 0.375, 0.375, 0.375, 0.4375, 0.3438, 0.4375, 0.3438, 0.375, 0.375, 0.8125, 0.375, 0.875, 0.3438, 0.875, 0.3438, 0.8125, 0.375, 0.3125, 0.375, 0.375, 0.3438, 0.375, 0.3438, 0.3125, 0.375, 0.75, 0.375, 0.8125, 0.3438, 0.8125, 0.3438, 0.75, 0.375, 0.25, 0.375, 0.3125, 0.3438, 0.3125, 0.3438, 0.25, 0.375, 0.6875, 0.375, 0.75, 0.3438, 0.75, 0.3438, 0.6875, 0.375, 0.625, 0.375, 0.6875, 0.3438, 0.6875, 0.3438, 0.625, 0.375, 0.5625, 0.375, 0.625, 0.3438, 0.625, 0.3438, 0.5625, 0.3438, 0.25, 0.3438, 0.3125, 0.3125, 0.3125, 0.3125, 0.25, 0.3438, 0.6875, 0.3438, 0.75, 0.3125, 0.75, 0.3125, 0.6875, 0.3438, 0.625, 0.3438, 0.6875, 0.3125, 0.6875, 0.3125, 0.625, 0.3438, 0.5625, 0.3438, 0.625, 0.3125, 0.625, 0.3125, 0.5625, 0.3437, 0.5, 0.3438, 0.5625, 0.3125, 0.5625, 0.3125, 0.5, 0.3438, 0.9375, 0.3281, 1.0, 0.3125, 0.9375, 0.3438, 0.4375, 0.3437, 0.5, 0.3125, 0.5, 0.3125, 0.4375, 0.3438, 0.875, 0.3438, 0.9375, 0.3125, 0.9375, 0.3125, 0.875, 0.3438, 0.375, 0.3438, 0.4375, 0.3125, 0.4375, 0.3125, 0.375, 0.3438, 0.8125, 0.3438, 0.875, 0.3125, 0.875, 0.3125, 0.8125, 0.3438, 0.3125, 0.3438, 0.375, 0.3125, 0.375, 0.3125, 0.3125, 0.3438, 0.75, 0.3438, 0.8125, 0.3125, 0.8125, 0.3125, 0.75, 0.3125, 0.9375, 0.2969, 1.0, 0.2812, 0.9375, 0.3125, 0.4375, 0.3125, 0.5, 0.2812, 0.5, 0.2812, 0.4375, 0.3125, 0.875, 0.3125, 0.9375, 0.2812, 0.9375, 0.2812, 0.875, 0.3125, 0.375, 0.3125, 0.4375, 0.2812, 0.4375, 0.2812, 0.375, 0.3125, 0.8125, 0.3125, 0.875, 0.2812, 0.875, 0.2812, 0.8125, 0.3125, 0.3125, 0.3125, 0.375, 0.2812, 0.375, 0.2812, 0.3125, 0.3125, 0.75, 0.3125, 0.8125, 0.2812, 0.8125, 0.2812, 0.75, 0.3125, 0.25, 0.3125, 0.3125, 0.2812, 0.3125, 0.2812, 0.25, 0.3125, 0.6875, 0.3125, 0.75, 0.2812, 0.75, 0.2812, 0.6875, 0.3125, 0.625, 0.3125, 0.6875, 0.2812, 0.6875, 0.2812, 0.625, 0.3125, 0.5625, 0.3125, 0.625, 0.2812, 0.625, 0.2812, 0.5625, 0.3125, 0.5, 0.3125, 0.5625, 0.2812, 0.5625, 0.2812, 0.5, 0.2812, 0.6875, 0.2812, 0.75, 0.25, 0.75, 0.25, 0.6875, 0.2812, 0.625, 0.2812, 0.6875, 0.25, 0.6875, 0.25, 0.625, 0.2812, 0.5625, 0.2812, 0.625, 0.25, 0.625, 0.25, 0.5625, 0.2812, 0.5, 0.2812, 0.5625, 0.25, 0.5625, 0.25, 0.5, 0.2812, 0.9375, 0.2656, 1.0, 0.25, 0.9375, 0.2812, 0.4375, 0.2812, 0.5, 0.25, 0.5, 0.25, 0.4375, 0.2812, 0.875, 0.2812, 0.9375, 0.25, 0.9375, 0.25, 0.875, 0.2812, 0.375, 0.2812, 0.4375, 0.25, 0.4375, 0.25, 0.375, 0.2812, 0.8125, 0.2812, 0.875, 0.25, 0.875, 0.25, 0.8125, 0.2812, 0.3125, 0.2812, 0.375, 0.25, 0.375, 0.25, 0.3125, 0.2812, 0.75, 0.2812, 0.8125, 0.25, 0.8125, 0.25, 0.75, 0.2812, 0.25, 0.2812, 0.3125, 0.25, 0.3125, 0.25, 0.25, 0.25, 0.4375, 0.25, 0.5, 0.2187, 0.5, 0.2188, 0.4375, 0.25, 0.875, 0.25, 0.9375, 0.2188, 0.9375, 0.2188, 0.875, 0.25, 0.375, 0.25, 0.4375, 0.2188, 0.4375, 0.2188, 0.375, 0.25, 0.8125, 0.25, 0.875, 0.2188, 0.875, 0.2188, 0.8125, 0.25, 0.3125, 0.25, 0.375, 0.2188, 0.375, 0.2188, 0.3125, 0.25, 0.75, 0.25, 0.8125, 0.2188, 0.8125, 0.2188, 0.75, 0.25, 0.25, 0.25, 0.3125, 0.2188, 0.3125, 0.2188, 0.25, 0.25, 0.6875, 0.25, 0.75, 0.2188, 0.75, 0.2188, 0.6875, 0.25, 0.625, 0.25, 0.6875, 0.2188, 0.6875, 0.2188, 0.625, 0.25, 0.5625, 0.25, 0.625, 0.2188, 0.625, 0.2188, 0.5625, 0.25, 0.5, 0.25, 0.5625, 0.2188, 0.5625, 0.2187, 0.5, 0.25, 0.9375, 0.2344, 1.0, 0.2188, 0.9375, 0.2188, 0.625, 0.2188, 0.6875, 0.1875, 0.6875, 0.1875, 0.625, 0.2188, 0.5625, 0.2188, 0.625, 0.1875, 0.625, 0.1875, 0.5625, 0.2187, 0.5, 0.2188, 0.5625, 0.1875, 0.5625, 0.1875, 0.5, 0.2188, 0.9375, 0.2031, 1.0, 0.1875, 0.9375, 0.2188, 0.4375, 0.2187, 0.5, 0.1875, 0.5, 0.1875, 0.4375, 0.2188, 0.875, 0.2188, 0.9375, 0.1875, 0.9375, 0.1875, 0.875, 0.2188, 0.375, 0.2188, 0.4375, 0.1875, 0.4375, 0.1875, 0.375, 0.2188, 0.8125, 0.2188, 0.875, 0.1875, 0.875, 0.1875, 0.8125, 0.2188, 0.3125, 0.2188, 0.375, 0.1875, 0.375, 0.1875, 0.3125, 0.2188, 0.75, 0.2188, 0.8125, 0.1875, 0.8125, 0.1875, 0.75, 0.2188, 0.25, 0.2188, 0.3125, 0.1875, 0.3125, 0.1875, 0.25, 0.2188, 0.6875, 0.2188, 0.75, 0.1875, 0.75, 0.1875, 0.6875, 0.1875, 0.375, 0.1875, 0.4375, 0.1562, 0.4375, 0.1563, 0.375, 0.1875, 0.8125, 0.1875, 0.875, 0.1562, 0.875, 0.1562, 0.8125, 0.1875, 0.3125, 0.1875, 0.375, 0.1563, 0.375, 0.1562, 0.3125, 0.1875, 0.75, 0.1875, 0.8125, 0.1562, 0.8125, 0.1562, 0.75, 0.1875, 0.25, 0.1875, 0.3125, 0.1562, 0.3125, 0.1562, 0.25, 0.1875, 0.6875, 0.1875, 0.75, 0.1562, 0.75, 0.1562, 0.6875, 0.1875, 0.625, 0.1875, 0.6875, 0.1562, 0.6875, 0.1563, 0.625, 0.1875, 0.5625, 0.1875, 0.625, 0.1563, 0.625, 0.1562, 0.5625, 0.1875, 0.5, 0.1875, 0.5625, 0.1562, 0.5625, 0.1562, 0.5, 0.1875, 0.9375, 0.1719, 1.0, 0.1563, 0.9375, 0.1875, 0.4375, 0.1875, 0.5, 0.1562, 0.5, 0.1562, 0.4375, 0.1875, 0.875, 0.1875, 0.9375, 0.1563, 0.9375, 0.1562, 0.875, 0.1562, 0.5625, 0.1563, 0.625, 0.125, 0.625, 0.125, 0.5625, 0.1562, 0.5, 0.1562, 0.5625, 0.125, 0.5625, 0.125, 0.5, 0.1563, 0.9375, 0.1406, 1.0, 0.125, 0.9375, 0.1562, 0.4375, 0.1562, 0.5, 0.125, 0.5, 0.125, 0.4375, 0.1562, 0.875, 0.1563, 0.9375, 0.125, 0.9375, 0.125, 0.875, 0.1563, 0.375, 0.1562, 0.4375, 0.125, 0.4375, 0.125, 0.375, 0.1562, 0.8125, 0.1562, 0.875, 0.125, 0.875, 0.125, 0.8125, 0.1562, 0.3125, 0.1563, 0.375, 0.125, 0.375, 0.125, 0.3125, 0.1562, 0.75, 0.1562, 0.8125, 0.125, 0.8125, 0.125, 0.75, 0.1562, 0.25, 0.1562, 0.3125, 0.125, 0.3125, 0.125, 0.25, 0.1562, 0.6875, 0.1562, 0.75, 0.125, 0.75, 0.125, 0.6875, 0.1563, 0.625, 0.1562, 0.6875, 0.125, 0.6875, 0.125, 0.625, 0.125, 0.8125, 0.125, 0.875, 0.09375, 0.875, 0.09375, 0.8125, 0.125, 0.3125, 0.125, 0.375, 0.09375, 0.375, 0.09375, 0.3125, 0.125, 0.75, 0.125, 0.8125, 0.09375, 0.8125, 0.09375, 0.75, 0.125, 0.25, 0.125, 0.3125, 0.09375, 0.3125, 0.09375, 0.25, 0.125, 0.6875, 0.125, 0.75, 0.09375, 0.75, 0.09375, 0.6875, 0.125, 0.625, 0.125, 0.6875, 0.09375, 0.6875, 0.09375, 0.625, 0.125, 0.5625, 0.125, 0.625, 0.09375, 0.625, 0.09375, 0.5625, 0.125, 0.5, 0.125, 0.5625, 0.09375, 0.5625, 0.09375, 0.5, 0.125, 0.9375, 0.1094, 1.0, 0.09375, 0.9375, 0.125, 0.4375, 0.125, 0.5, 0.09375, 0.5, 0.09375, 0.4375, 0.125, 0.875, 0.125, 0.9375, 0.09375, 0.9375, 0.09375, 0.875, 0.125, 0.375, 0.125, 0.4375, 0.09375, 0.4375, 0.09375, 0.375, 0.09375, 0.5625, 0.09375, 0.625, 0.0625, 0.625, 0.0625, 0.5625, 0.09375, 0.5, 0.09375, 0.5625, 0.0625, 0.5625, 0.0625, 0.5, 0.09375, 0.9375, 0.07812, 1.0, 0.0625, 0.9375, 0.09375, 0.4375, 0.09375, 0.5, 0.0625, 0.5, 0.0625, 0.4375, 0.09375, 0.875, 0.09375, 0.9375, 0.0625, 0.9375, 0.0625, 0.875, 0.09375, 0.375, 0.09375, 0.4375, 0.0625, 0.4375, 0.0625, 0.375, 0.09375, 0.8125, 0.09375, 0.875, 0.0625, 0.875, 0.0625, 0.8125, 0.09375, 0.3125, 0.09375, 0.375, 0.0625, 0.375, 0.0625, 0.3125, 0.09375, 0.75, 0.09375, 0.8125, 0.0625, 0.8125, 0.0625, 0.75, 0.09375, 0.25, 0.09375, 0.3125, 0.0625, 0.3125, 0.0625, 0.25, 0.09375, 0.6875, 0.09375, 0.75, 0.0625, 0.75, 0.0625, 0.6875, 0.09375, 0.625, 0.09375, 0.6875, 0.0625, 0.6875, 0.0625, 0.625, 0.0625, 0.3125, 0.0625, 0.375, 0.03125, 0.375, 0.03125, 0.3125, 0.0625, 0.75, 0.0625, 0.8125, 0.03125, 0.8125, 0.03125, 0.75, 0.0625, 0.25, 0.0625, 0.3125, 0.03125, 0.3125, 0.03125, 0.25, 0.0625, 0.6875, 0.0625, 0.75, 0.03125, 0.75, 0.03125, 0.6875, 0.0625, 0.625, 0.0625, 0.6875, 0.03125, 0.6875, 0.03125, 0.625, 0.0625, 0.5625, 0.0625, 0.625, 0.03125, 0.625, 0.03125, 0.5625, 0.0625, 0.5, 0.0625, 0.5625, 0.03125, 0.5625, 0.03125, 0.5, 0.0625, 0.9375, 0.04687, 1.0, 0.03125, 0.9375, 0.0625, 0.4375, 0.0625, 0.5, 0.03125, 0.5, 0.03125, 0.4375, 0.0625, 0.875, 0.0625, 0.9375, 0.03125, 0.9375, 0.03125, 0.875, 0.0625, 0.375, 0.0625, 0.4375, 0.03125, 0.4375, 0.03125, 0.375, 0.0625, 0.8125, 0.0625, 0.875, 0.03125, 0.875, 0.03125, 0.8125, 0.03125, 0.5, 0.03125, 0.5625, 0.0, 0.5625, 0.0, 0.5, 0.03125, 0.9375, 0.01562, 1.0, 0.0, 0.9375, 0.03125, 0.4375, 0.03125, 0.5, 0.0, 0.5, 0.0, 0.4375, 0.03125, 0.875, 0.03125, 0.9375, 0.0, 0.9375, 0.0, 0.875, 0.03125, 0.375, 0.03125, 0.4375, 0.0, 0.4375, 0.0, 0.375, 0.03125, 0.8125, 0.03125, 0.875, 0.0, 0.875, 0.0, 0.8125, 0.03125, 0.3125, 0.03125, 0.375, 0.0, 0.375, 0.0, 0.3125, 0.03125, 0.75, 0.03125, 0.8125, 0.0, 0.8125, 0.0, 0.75, 0.03125, 0.25, 0.03125, 0.3125, 0.0, 0.3125, 0.0, 0.25, 0.03125, 0.6875, 0.03125, 0.75, 0.0, 0.75, 0.0, 0.6875, 0.03125, 0.625, 0.03125, 0.6875, 0.0, 0.6875, 0.0, 0.625, 0.03125, 0.5625, 0.03125, 0.625, 0.0, 0.625, 0.0, 0.5625, 1.0, 0.75, 1.0, 0.8125, 0.9687, 0.8125, 0.9688, 0.75, 1.0, 0.25, 1.0, 0.3125, 0.9687, 0.3125, 0.9688, 0.25, 1.0, 0.6875, 1.0, 0.75, 0.9688, 0.75, 0.9687, 0.6875, 1.0, 0.625, 1.0, 0.6875, 0.9687, 0.6875, 0.9688, 0.625, 1.0, 0.5625, 1.0, 0.625, 0.9688, 0.625, 0.9687, 0.5625, 1.0, 0.5, 1.0, 0.5625, 0.9687, 0.5625, 0.9687, 0.5, 1.0, 0.9375, 0.9844, 1.0, 0.9688, 0.9375, 1.0, 0.4375, 1.0, 0.5, 0.9687, 0.5, 0.9687, 0.4375, 1.0, 0.875, 1.0, 0.9375, 0.9688, 0.9375, 0.9687, 0.875, 1.0, 0.375, 1.0, 0.4375, 0.9687, 0.4375, 0.9688, 0.375, 1.0, 0.8125, 1.0, 0.875, 0.9687, 0.875, 0.9687, 0.8125, 1.0, 0.3125, 1.0, 0.375, 0.9688, 0.375, 0.9687, 0.3125, 0.9687, 0.5, 0.9687, 0.5625, 0.9375, 0.5625, 0.9375, 0.5, 0.9688, 0.9375, 0.9531, 1.0, 0.9375, 0.9375, 0.9687, 0.4375, 0.9687, 0.5, 0.9375, 0.5, 0.9375, 0.4375, 0.9687, 0.875, 0.9688, 0.9375, 0.9375, 0.9375, 0.9375, 0.875, 0.9688, 0.375, 0.9687, 0.4375, 0.9375, 0.4375, 0.9375, 0.375, 0.9687, 0.8125, 0.9687, 0.875, 0.9375, 0.875, 0.9375, 0.8125, 0.9687, 0.3125, 0.9688, 0.375, 0.9375, 0.375, 0.9375, 0.3125, 0.9688, 0.75, 0.9687, 0.8125, 0.9375, 0.8125, 0.9375, 0.75, 0.9688, 0.25, 0.9687, 0.3125, 0.9375, 0.3125, 0.9375, 0.25, 0.9687, 0.6875, 0.9688, 0.75, 0.9375, 0.75, 0.9375, 0.6875, 0.9688, 0.625, 0.9687, 0.6875, 0.9375, 0.6875, 0.9375, 0.625, 0.9687, 0.5625, 0.9688, 0.625, 0.9375, 0.625, 0.9375, 0.5625, 0.9375, 0.25, 0.9375, 0.3125, 0.9062, 0.3125, 0.9062, 0.25, 0.9375, 0.6875, 0.9375, 0.75, 0.9062, 0.75, 0.9062, 0.6875, 0.9375, 0.625, 0.9375, 0.6875, 0.9062, 0.6875, 0.9062, 0.625, 0.9375, 0.5625, 0.9375, 0.625, 0.9062, 0.625, 0.9062, 0.5625, 0.9375, 0.5, 0.9375, 0.5625, 0.9062, 0.5625, 0.9062, 0.5, 0.9375, 0.9375, 0.9219, 1.0, 0.9062, 0.9375, 0.9375, 0.4375, 0.9375, 0.5, 0.9062, 0.5, 0.9062, 0.4375, 0.9375, 0.875, 0.9375, 0.9375, 0.9062, 0.9375, 0.9062, 0.875, 0.9375, 0.375, 0.9375, 0.4375, 0.9062, 0.4375, 0.9062, 0.375, 0.9375, 0.8125, 0.9375, 0.875, 0.9062, 0.875, 0.9062, 0.8125, 0.9375, 0.3125, 0.9375, 0.375, 0.9062, 0.375, 0.9062, 0.3125, 0.9375, 0.75, 0.9375, 0.8125, 0.9062, 0.8125, 0.9062, 0.75, 0.9062, 0.4375, 0.9062, 0.5, 0.875, 0.5, 0.875, 0.4375, 0.9062, 0.875, 0.9062, 0.9375, 0.875, 0.9375, 0.875, 0.875, 0.9062, 0.375, 0.9062, 0.4375, 0.875, 0.4375, 0.875, 0.375, 0.9062, 0.8125, 0.9062, 0.875, 0.875, 0.875, 0.875, 0.8125, 0.9062, 0.3125, 0.9062, 0.375, 0.875, 0.375, 0.875, 0.3125, 0.9062, 0.75, 0.9062, 0.8125, 0.875, 0.8125, 0.875, 0.75, 0.9062, 0.25, 0.9062, 0.3125, 0.875, 0.3125, 0.875, 0.25, 0.9062, 0.6875, 0.9062, 0.75, 0.875, 0.75, 0.875, 0.6875, 0.9062, 0.625, 0.9062, 0.6875, 0.875, 0.6875, 0.875, 0.625, 0.9062, 0.5625, 0.9062, 0.625, 0.875, 0.625, 0.875, 0.5625, 0.9062, 0.5, 0.9062, 0.5625, 0.875, 0.5625, 0.875, 0.5, 0.9062, 0.9375, 0.8906, 1.0, 0.875, 0.9375, 0.875, 0.625, 0.875, 0.6875, 0.8437, 0.6875, 0.8438, 0.625, 0.875, 0.5625, 0.875, 0.625, 0.8438, 0.625, 0.8437, 0.5625, 0.875, 0.5, 0.875, 0.5625, 0.8437, 0.5625, 0.8437, 0.5, 0.875, 0.9375, 0.8594, 1.0, 0.8438, 0.9375, 0.875, 0.4375, 0.875, 0.5, 0.8437, 0.5, 0.8437, 0.4375, 0.875, 0.875, 0.875, 0.9375, 0.8438, 0.9375, 0.8438, 0.875, 0.875, 0.375, 0.875, 0.4375, 0.8437, 0.4375, 0.8438, 0.375, 0.875, 0.8125, 0.875, 0.875, 0.8438, 0.875, 0.8437, 0.8125, 0.875, 0.3125, 0.875, 0.375, 0.8438, 0.375, 0.8437, 0.3125, 0.875, 0.75, 0.875, 0.8125, 0.8437, 0.8125, 0.8438, 0.75, 0.875, 0.25, 0.875, 0.3125, 0.8437, 0.3125, 0.8438, 0.25, 0.875, 0.6875, 0.875, 0.75, 0.8438, 0.75, 0.8437, 0.6875, 0.8438, 0.875, 0.8438, 0.9375, 0.8125, 0.9375, 0.8125, 0.875, 0.8438, 0.375, 0.8437, 0.4375, 0.8125, 0.4375, 0.8125, 0.375, 0.8437, 0.8125, 0.8438, 0.875, 0.8125, 0.875, 0.8125, 0.8125, 0.8437, 0.3125, 0.8438, 0.375, 0.8125, 0.375, 0.8125, 0.3125, 0.8438, 0.75, 0.8437, 0.8125, 0.8125, 0.8125, 0.8125, 0.75, 0.8438, 0.25, 0.8437, 0.3125, 0.8125, 0.3125, 0.8125, 0.25, 0.8437, 0.6875, 0.8438, 0.75, 0.8125, 0.75, 0.8125, 0.6875, 0.8438, 0.625, 0.8437, 0.6875, 0.8125, 0.6875, 0.8125, 0.625, 0.8437, 0.5625, 0.8438, 0.625, 0.8125, 0.625, 0.8125, 0.5625, 0.8437, 0.5, 0.8437, 0.5625, 0.8125, 0.5625, 0.8125, 0.5, 0.8438, 0.9375, 0.8281, 1.0, 0.8125, 0.9375, 0.8437, 0.4375, 0.8437, 0.5, 0.8125, 0.5, 0.8125, 0.4375, 0.8125, 0.625, 0.8125, 0.6875, 0.7812, 0.6875, 0.7812, 0.625, 0.8125, 0.5625, 0.8125, 0.625, 0.7812, 0.625, 0.7812, 0.5625, 0.8125, 0.5, 0.8125, 0.5625, 0.7812, 0.5625, 0.7812, 0.5, 0.8125, 0.9375, 0.7969, 1.0, 0.7812, 0.9375, 0.8125, 0.4375, 0.8125, 0.5, 0.7812, 0.5, 0.7812, 0.4375, 0.8125, 0.875, 0.8125, 0.9375, 0.7812, 0.9375, 0.7812, 0.875, 0.8125, 0.375, 0.8125, 0.4375, 0.7812, 0.4375, 0.7812, 0.375, 0.8125, 0.8125, 0.8125, 0.875, 0.7812, 0.875, 0.7812, 0.8125, 0.8125, 0.3125, 0.8125, 0.375, 0.7812, 0.375, 0.7812, 0.3125, 0.8125, 0.75, 0.8125, 0.8125, 0.7812, 0.8125, 0.7812, 0.75, 0.8125, 0.25, 0.8125, 0.3125, 0.7812, 0.3125, 0.7812, 0.25, 0.8125, 0.6875, 0.8125, 0.75, 0.7812, 0.75, 0.7812, 0.6875, 0.7812, 0.375, 0.7812, 0.4375, 0.75, 0.4375, 0.75, 0.375, 0.7812, 0.8125, 0.7812, 0.875, 0.75, 0.875, 0.75, 0.8125, 0.7812, 0.3125, 0.7812, 0.375, 0.75, 0.375, 0.75, 0.3125, 0.7812, 0.75, 0.7812, 0.8125, 0.75, 0.8125, 0.75, 0.75, 0.7812, 0.25, 0.7812, 0.3125, 0.75, 0.3125, 0.75, 0.25, 0.7812, 0.6875, 0.7812, 0.75, 0.75, 0.75, 0.75, 0.6875, 0.7812, 0.625, 0.7812, 0.6875, 0.75, 0.6875, 0.75, 0.625, 0.7812, 0.5625, 0.7812, 0.625, 0.75, 0.625, 0.75, 0.5625, 0.7812, 0.5, 0.7812, 0.5625, 0.75, 0.5625, 0.75, 0.5, 0.7812, 0.9375, 0.7656, 1.0, 0.75, 0.9375, 0.7812, 0.4375, 0.7812, 0.5, 0.75, 0.5, 0.75, 0.4375, 0.7812, 0.875, 0.7812, 0.9375, 0.75, 0.9375, 0.75, 0.875])
me_sphere.materials.append(mat_material_001)
me_sphere.update()
me_cylinder = bpy.data.meshes.new('Cylinder')
me_cylinder.from_pydata([(0.0, 1.0, 0.02241), (0.1951, 0.9808, 0.02241), (0.3827, 0.9239, 0.02241), (0.5556, 0.8315, 0.02241), (0.7071, 0.7071, 0.02241), (0.8315, 0.5556, 0.02241), (0.9239, 0.3827, 0.02241), (0.9808, 0.1951, 0.02241), (1.0, 0.0, 0.02241), (0.9808, -0.1951, 0.02241), (0.9239, -0.3827, 0.02241), (0.8315, -0.5556, 0.02241), (0.7071, -0.7071, 0.02241), (0.5556, -0.8315, 0.02241), (0.3827, -0.9239, 0.02241), (0.1951, -0.9808, 0.02241), (0.0, -1.0, 0.02241), (-0.1951, -0.9808, 0.02241), (-0.3827, -0.9239, 0.02241), (-0.5556, -0.8315, 0.02241), (-0.7071, -0.7071, 0.02241), (-0.8315, -0.5556, 0.02241), (-0.9239, -0.3827, 0.02241), (-0.9808, -0.1951, 0.02241), (-1.0, 0.0, 0.02241), (-0.9808, 0.1951, 0.02241), (-0.9239, 0.3827, 0.02241), (-0.8315, 0.5556, 0.02241), (-0.7071, 0.7071, 0.02241), (-0.5556, 0.8315, 0.02241), (-0.3827, 0.9239, 0.02241), (-0.1951, 0.9808, 0.02241), (3.725e-09, 0.4206, 1.181), (0.0, 1.0, 0.847), (0.08206, 0.4126, 1.181), (0.1951, 0.9808, 0.847), (0.161, 0.3886, 1.181), (0.3827, 0.9239, 0.847), (0.2337, 0.3498, 1.181), (0.5556, 0.8315, 0.847), (0.2974, 0.2974, 1.181), (0.7071, 0.7071, 0.847), (0.3498, 0.2337, 1.181), (0.8315, 0.5556, 0.847), (0.3886, 0.161, 1.181), (0.9239, 0.3827, 0.847), (0.4126, 0.08206, 1.181), (0.9808, 0.1951, 0.847), (0.4206, -3.725e-09, 1.181), (1.0, 0.0, 0.847), (0.4126, -0.08206, 1.181), (0.9808, -0.1951, 0.847), (0.3886, -0.161, 1.181), (0.9239, -0.3827, 0.847), (0.3498, -0.2337, 1.181), (0.8315, -0.5556, 0.847), (0.2974, -0.2974, 1.181), (0.7071, -0.7071, 0.847), (0.2337, -0.3498, 1.181), (0.5556, -0.8315, 0.847), (0.161, -0.3886, 1.181), (0.3827, -0.9239, 0.847), (0.08206, -0.4126, 1.181), (0.1951, -0.9808, 0.847), (-3.725e-09, -0.4206, 1.181), (0.0, -1.0, 0.847), (-0.08206, -0.4126, 1.181), (-0.1951, -0.9808, 0.847), (-0.161, -0.3886, 1.181), (-0.3827, -0.9239, 0.847), (-0.2337, -0.3498, 1.181), (-0.5556, -0.8315, 0.847), (-0.2974, -0.2974, 1.181), (-0.7071, -0.7071, 0.847), (-0.3498, -0.2337, 1.181), (-0.8315, -0.5556, 0.847), (-0.3886, -0.161, 1.181), (-0.9239, -0.3827, 0.847), (-0.4126, -0.08206, 1.181), (-0.9808, -0.1951, 0.847), (-0.4206, 3.725e-09, 1.181), (-1.0, 0.0, 0.847), (-0.4126, 0.08206, 1.181), (-0.9808, 0.1951, 0.847), (-0.3886, 0.161, 1.181), (-0.9239, 0.3827, 0.847), (-0.3498, 0.2337, 1.181), (-0.8315, 0.5556, 0.847), (-0.2974, 0.2974, 1.181), (-0.7071, 0.7071, 0.847), (-0.2337, 0.3498, 1.181), (-0.5556, 0.8315, 0.847), (-0.161, 0.3886, 1.181), (-0.3827, 0.9239, 0.847), (-0.08206, 0.4126, 1.181), (-0.1951, 0.9808, 0.847)], [], [(31, 95, 33, 0), (2, 37, 39, 3), (3, 39, 41, 4), (4, 41, 43, 5), (5, 43, 45, 6), (6, 45, 47, 7), (7, 47, 49, 8), (8, 49, 51, 9), (9, 51, 53, 10), (10, 53, 55, 11), (11, 55, 57, 12), (12, 57, 59, 13), (13, 59, 61, 14), (14, 61, 63, 15), (15, 63, 65, 16), (16, 65, 67, 17), (17, 67, 69, 18), (18, 69, 71, 19), (19, 71, 73, 20), (20, 73, 75, 21), (21, 75, 77, 22), (22, 77, 79, 23), (23, 79, 81, 24), (24, 81, 83, 25), (25, 83, 85, 26), (26, 85, 87, 27), (27, 87, 89, 28), (28, 89, 91, 29), (29, 91, 93, 30), (30, 93, 95, 31), (0, 33, 35, 1), (1, 35, 37, 2), (0, 1, 2, 3, 4, 5, 6, 7, 8, 9, 10, 11, 12, 13, 14, 15, 16, 17, 18, 19, 20, 21, 22, 23, 24, 25, 26, 27, 28, 29, 30, 31), (35, 33, 32, 34), (37, 35, 34, 36), (39, 37, 36, 38), (41, 39, 38, 40), (43, 41, 40, 42), (45, 43, 42, 44), (47, 45, 44, 46), (49, 47, 46, 48), (51, 49, 48, 50), (53, 51, 50, 52), (55, 53, 52, 54), (57, 55, 54, 56), (59, 57, 56, 58), (61, 59, 58, 60), (63, 61, 60, 62), (65, 63, 62, 64), (67, 65, 64, 66), (69, 67, 66, 68), (71, 69, 68, 70), (73, 71, 70, 72), (75, 73, 72, 74), (77, 75, 74, 76), (79, 77, 76, 78), (81, 79, 78, 80), (83, 81, 80, 82), (85, 83, 82, 84), (87, 85, 84, 86), (89, 87, 86, 88), (91, 89, 88, 90), (93, 91, 90, 92), (95, 93, 92, 94), (33, 95, 94, 32), (34, 32, 94, 92, 90, 88, 86, 84, 82, 80, 78, 76, 74, 72, 70, 68, 66, 64, 62, 60, 58, 56, 54, 52, 50, 48, 46, 44, 42, 40, 38, 36)])
_uv = me_cylinder.uv_layers.new(name='UVMap')
_uv.uv.foreach_set('vector', [0.03125, 0.5, 0.03125, 0.8559, 0.0, 0.8559, 0.0, 0.5, 0.9375, 0.5, 0.9375, 0.8559, 0.9062, 0.8559, 0.9062, 0.5, 0.9062, 0.5, 0.9062, 0.8559, 0.875, 0.8559, 0.875, 0.5, 0.875, 0.5, 0.875, 0.8559, 0.8438, 0.8559, 0.8438, 0.5, 0.8438, 0.5, 0.8438, 0.8559, 0.8125, 0.8559, 0.8125, 0.5, 0.8125, 0.5, 0.8125, 0.8559, 0.7812, 0.8559, 0.7812, 0.5, 0.7812, 0.5, 0.7812, 0.8559, 0.75, 0.8559, 0.75, 0.5, 0.75, 0.5, 0.75, 0.8559, 0.7187, 0.8559, 0.7188, 0.5, 0.7188, 0.5, 0.7188, 0.8559, 0.6875, 0.8559, 0.6875, 0.5, 0.6875, 0.5, 0.6875, 0.8559, 0.6562, 0.8559, 0.6562, 0.5, 0.6562, 0.5, 0.6562, 0.8559, 0.625, 0.8559, 0.625, 0.5, 0.625, 0.5, 0.625, 0.8559, 0.5938, 0.8559, 0.5938, 0.5, 0.5938, 0.5, 0.5938, 0.8559, 0.5625, 0.8559, 0.5625, 0.5, 0.5625, 0.5, 0.5625, 0.8559, 0.5312, 0.8559, 0.5312, 0.5, 0.5312, 0.5, 0.5312, 0.8559, 0.5, 0.8559, 0.5, 0.5, 0.5, 0.5, 0.5, 0.8559, 0.4688, 0.8559, 0.4688, 0.5, 0.4688, 0.5, 0.4688, 0.8559, 0.4375, 0.8559, 0.4375, 0.5, 0.4375, 0.5, 0.4375, 0.8559, 0.4062, 0.8559, 0.4062, 0.5, 0.4062, 0.5, 0.4062, 0.8559, 0.375, 0.8559, 0.375, 0.5, 0.375, 0.5, 0.375, 0.8559, 0.3438, 0.8559, 0.3438, 0.5, 0.3438, 0.5, 0.3438, 0.8559, 0.3125, 0.8559, 0.3125, 0.5, 0.3125, 0.5, 0.3125, 0.8559, 0.2812, 0.8559, 0.2812, 0.5, 0.2812, 0.5, 0.2812, 0.8559, 0.25, 0.8559, 0.25, 0.5, 0.25, 0.5, 0.25, 0.8559, 0.2188, 0.8559, 0.2188, 0.5, 0.2188, 0.5, 0.2188, 0.8559, 0.1875, 0.8559, 0.1875, 0.5, 0.1875, 0.5, 0.1875, 0.8559, 0.1562, 0.8559, 0.1562, 0.5, 0.1562, 0.5, 0.1562, 0.8559, 0.125, 0.8559, 0.125, 0.5, 0.125, 0.5, 0.125, 0.8559, 0.09375, 0.8559, 0.09375, 0.5, 0.09375, 0.5, 0.09375, 0.8559, 0.0625, 0.8559, 0.0625, 0.5, 0.0625, 0.5, 0.0625, 0.8559, 0.03125, 0.8559, 0.03125, 0.5, 1.0, 0.5, 1.0, 0.8559, 0.9688, 0.8559, 0.9688, 0.5, 0.9688, 0.5, 0.9688, 0.8559, 0.9375, 0.8559, 0.9375, 0.5, 0.75, 0.49, 0.7968, 0.4854, 0.8418, 0.4717, 0.8833, 0.4496, 0.9197, 0.4197, 0.9496, 0.3833, 0.9717, 0.3418, 0.9854, 0.2968, 0.99, 0.25, 0.9854, 0.2032, 0.9717, 0.1582, 0.9496, 0.1167, 0.9197, 0.08029, 0.8833, 0.05045, 0.8418, 0.02827, 0.7968, 0.01461, 0.75, 0.01, 0.7032, 0.01461, 0.6582, 0.02827, 0.6167, 0.05045, 0.5803, 0.08029, 0.5504, 0.1167, 0.5283, 0.1582, 0.5146, 0.2032, 0.51, 0.25, 0.5146, 0.2968, 0.5283, 0.3418, 0.5504, 0.3833, 0.5803, 0.4197, 0.6167, 0.4496, 0.6582, 0.4717, 0.7032, 0.4854, 0.2968, 0.4854, 0.25, 0.49, 0.25, 0.351, 0.2697, 0.349, 0.3418, 0.4717, 0.2968, 0.4854, 0.2697, 0.349, 0.2886, 0.3433, 0.3833, 0.4496, 0.3418, 0.4717, 0.2886, 0.3433, 0.3061, 0.3339, 0.4197, 0.4197, 0.3833, 0.4496, 0.3061, 0.3339, 0.3214, 0.3214, 0.4496, 0.3833, 0.4197, 0.4197, 0.3214, 0.3214, 0.3339, 0.3061, 0.4717, 0.3418, 0.4496, 0.3833, 0.3339, 0.3061, 0.3433, 0.2886, 0.4854, 0.2968, 0.4717, 0.3418, 0.3433, 0.2886, 0.349, 0.2697, 0.49, 0.25, 0.4854, 0.2968, 0.349, 0.2697, 0.351, 0.25, 0.4854, 0.2032, 0.49, 0.25, 0.351, 0.25, 0.349, 0.2303, 0.4717, 0.1582, 0.4854, 0.2032, 0.349, 0.2303, 0.3433, 0.2114, 0.4496, 0.1167, 0.4717, 0.1582, 0.3433, 0.2114, 0.3339, 0.1939, 0.4197, 0.08029, 0.4496, 0.1167, 0.3339, 0.1939, 0.3214, 0.1786, 0.3833, 0.05045, 0.4197, 0.08029, 0.3214, 0.1786, 0.3061, 0.1661, 0.3418, 0.02827, 0.3833, 0.05045, 0.3061, 0.1661, 0.2886, 0.1567, 0.2968, 0.01461, 0.3418, 0.02827, 0.2886, 0.1567, 0.2697, 0.151, 0.25, 0.01, 0.2968, 0.01461, 0.2697, 0.151, 0.25, 0.149, 0.2032, 0.01461, 0.25, 0.01, 0.25, 0.149, 0.2303, 0.151, 0.1582, 0.02827, 0.2032, 0.01461, 0.2303, 0.151, 0.2114, 0.1567, 0.1167, 0.05045, 0.1582, 0.02827, 0.2114, 0.1567, 0.1939, 0.1661, 0.08029, 0.08029, 0.1167, 0.05045, 0.1939, 0.1661, 0.1786, 0.1786, 0.05045, 0.1167, 0.08029, 0.08029, 0.1786, 0.1786, 0.1661, 0.1939, 0.02827, 0.1582, 0.05045, 0.1167, 0.1661, 0.1939, 0.1567, 0.2114, 0.01461, 0.2032, 0.02827, 0.1582, 0.1567, 0.2114, 0.151, 0.2303, 0.01, 0.25, 0.01461, 0.2032, 0.151, 0.2303, 0.149, 0.25, 0.01461, 0.2968, 0.01, 0.25, 0.149, 0.25, 0.151, 0.2697, 0.02827, 0.3418, 0.01461, 0.2968, 0.151, 0.2697, 0.1567, 0.2886, 0.05045, 0.3833, 0.02827, 0.3418, 0.1567, 0.2886, 0.1661, 0.3061, 0.08029, 0.4197, 0.05045, 0.3833, 0.1661, 0.3061, 0.1786, 0.3214, 0.1167, 0.4496, 0.08029, 0.4197, 0.1786, 0.3214, 0.1939, 0.3339, 0.1582, 0.4717, 0.1167, 0.4496, 0.1939, 0.3339, 0.2114, 0.3433, 0.2032, 0.4854, 0.1582, 0.4717, 0.2114, 0.3433, 0.2303, 0.349, 0.25, 0.49, 0.2032, 0.4854, 0.2303, 0.349, 0.25, 0.351, 0.2697, 0.349, 0.25, 0.351, 0.2303, 0.349, 0.2114, 0.3433, 0.1939, 0.3339, 0.1786, 0.3214, 0.1661, 0.3061, 0.1567, 0.2886, 0.151, 0.2697, 0.149, 0.25, 0.151, 0.2303, 0.1567, 0.2114, 0.1661, 0.1939, 0.1786, 0.1786, 0.1939, 0.1661, 0.2114, 0.1567, 0.2303, 0.151, 0.25, 0.149, 0.2697, 0.151, 0.2886, 0.1567, 0.3061, 0.1661, 0.3214, 0.1786, 0.3339, 0.1939, 0.3433, 0.2114, 0.349, 0.2303, 0.351, 0.25, 0.349, 0.2697, 0.3433, 0.2886, 0.3339, 0.3061, 0.3214, 0.3214, 0.3061, 0.3339, 0.2886, 0.3433])
me_cylinder.update()
me_plane_002 = bpy.data.meshes.new('Plane.002')
me_plane_002.from_pydata([(-1.0, -1.0, 0.0), (1.0, -1.0, 0.0), (-1.0, 1.0, 0.0), (1.0, 1.0, 0.0), (-1.0, -4.371e-08, -1.0), (-1.0, 4.371e-08, 1.0), (1.0, -4.371e-08, -1.0), (1.0, 4.371e-08, 1.0), (8.742e-08, -1.0, -1.0), (0.0, -1.0, 1.0), (0.0, 1.0, -1.0), (-8.742e-08, 1.0, 1.0)], [], [(0, 1, 3, 2), (4, 5, 7, 6), (8, 9, 11, 10)])
_uv = me_plane_002.uv_layers.new(name='UVMap')
_uv.uv.foreach_set('vector', [0.0, 0.0, 1.0, 0.0, 1.0, 1.0, 0.0, 1.0, 0.0, 0.0, 1.0, 0.0, 1.0, 1.0, 0.0, 1.0, 0.0, 0.0, 1.0, 0.0, 1.0, 1.0, 0.0, 1.0])
me_plane_002.update()

# ---- objects
ob_sphere = bpy.data.objects.new('Sphere', me_sphere)
ob_col_colonly = bpy.data.objects.new('col-colonly', me_cylinder)
ob_plane_002 = bpy.data.objects.new('Plane.002', me_plane_002)

# ---- transforms, parenting, visibility, modifiers, constraints
ob_sphere.location = (0.0, 0.0, 0.0)
ob_col_colonly.location = (0.0, 0.0, 0.0)
ob_plane_002.location = (0.0, 0.0, 0.0)
ob_plane_002.rotation_euler = (1.571, -0.0, 1.571)

# ---- collection membership
scene.collection.objects.link(ob_sphere)
scene.collection.objects.link(ob_col_colonly)
scene.collection.objects.link(ob_plane_002)

# ---- scene / render settings (as saved in the file)
scene.frame_start = 1; scene.frame_end = 250; scene.frame_set(1)
scene.render.engine = 'BLENDER_EEVEE_NEXT'
scene.cycles.sampling_pattern = 'TABULATED_SOBOL'
scene.cycles.use_light_tree = False
scene.view_settings.view_transform = 'Filmic'
bpy.context.view_layer.update()

# ---- added for rendering (the .blend has no active camera and no usable light): camera, sun
cam_auto = bpy.data.cameras.new('AutoCamera')
cam_auto.lens = 50.0
cam_auto.sensor_width = 36.0
cam_auto.clip_end = 1000.0
ob_auto_camera = bpy.data.objects.new('AutoCamera', cam_auto)
scene.collection.objects.link(ob_auto_camera)
ob_auto_camera.location = (3.30456, -3.96547, 2.73412)
ob_auto_camera.rotation_euler = (1.09748, -7.21219e-08, 0.694738)
scene.camera = ob_auto_camera
light_auto_sun = bpy.data.lights.new('AutoSun', 'SUN')
light_auto_sun.energy = 3.0
light_auto_sun.angle = 0.0523599
ob_auto_sun = bpy.data.objects.new('AutoSun', light_auto_sun)
scene.collection.objects.link(ob_auto_sun)
ob_auto_sun.rotation_euler = (0.872665, 0.174533, 0.523599)
bpy.context.view_layer.update()
